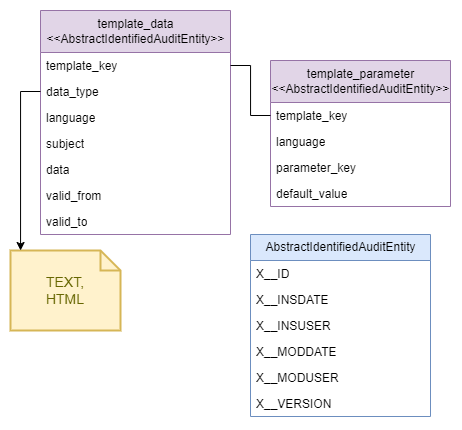

The diagram above was exported from draw.io. Its source (the exported page's mxGraphModel, read from the mxfile embedded in the PNG):
<mxGraphModel dx="1235" dy="665" grid="1" gridSize="10" guides="1" tooltips="1" connect="1" arrows="1" fold="1" page="1" pageScale="1" pageWidth="827" pageHeight="1169" math="0" shadow="0">
  <root>
    <mxCell id="0" />
    <mxCell id="1" parent="0" />
    <mxCell id="dCYdvgjBWONdrBXtkwD7-3" value="template_data&lt;div&gt;&amp;lt;&amp;lt;AbstractIdentifiedAuditEntity&amp;gt;&amp;gt;&lt;/div&gt;" style="swimlane;fontStyle=0;childLayout=stackLayout;horizontal=1;startSize=42;fillColor=#e1d5e7;horizontalStack=0;resizeParent=1;resizeParentMax=0;resizeLast=0;collapsible=1;marginBottom=0;html=1;strokeColor=#9673a6;" vertex="1" parent="1">
      <mxGeometry x="60" y="20" width="190" height="224" as="geometry" />
    </mxCell>
    <mxCell id="dCYdvgjBWONdrBXtkwD7-4" value="template_key" style="text;strokeColor=none;fillColor=none;align=left;verticalAlign=top;spacingLeft=4;spacingRight=4;overflow=hidden;rotatable=0;points=[[0,0.5],[1,0.5]];portConstraint=eastwest;whiteSpace=wrap;html=1;" vertex="1" parent="dCYdvgjBWONdrBXtkwD7-3">
      <mxGeometry y="42" width="190" height="26" as="geometry" />
    </mxCell>
    <mxCell id="dCYdvgjBWONdrBXtkwD7-5" value="data_type" style="text;strokeColor=none;fillColor=none;align=left;verticalAlign=top;spacingLeft=4;spacingRight=4;overflow=hidden;rotatable=0;points=[[0,0.5],[1,0.5]];portConstraint=eastwest;whiteSpace=wrap;html=1;" vertex="1" parent="dCYdvgjBWONdrBXtkwD7-3">
      <mxGeometry y="68" width="190" height="26" as="geometry" />
    </mxCell>
    <mxCell id="dCYdvgjBWONdrBXtkwD7-6" value="language" style="text;strokeColor=none;fillColor=none;align=left;verticalAlign=top;spacingLeft=4;spacingRight=4;overflow=hidden;rotatable=0;points=[[0,0.5],[1,0.5]];portConstraint=eastwest;whiteSpace=wrap;html=1;" vertex="1" parent="dCYdvgjBWONdrBXtkwD7-3">
      <mxGeometry y="94" width="190" height="26" as="geometry" />
    </mxCell>
    <mxCell id="dCYdvgjBWONdrBXtkwD7-18" value="subject" style="text;strokeColor=none;fillColor=none;align=left;verticalAlign=top;spacingLeft=4;spacingRight=4;overflow=hidden;rotatable=0;points=[[0,0.5],[1,0.5]];portConstraint=eastwest;whiteSpace=wrap;html=1;" vertex="1" parent="dCYdvgjBWONdrBXtkwD7-3">
      <mxGeometry y="120" width="190" height="26" as="geometry" />
    </mxCell>
    <mxCell id="dCYdvgjBWONdrBXtkwD7-19" value="data" style="text;strokeColor=none;fillColor=none;align=left;verticalAlign=top;spacingLeft=4;spacingRight=4;overflow=hidden;rotatable=0;points=[[0,0.5],[1,0.5]];portConstraint=eastwest;whiteSpace=wrap;html=1;" vertex="1" parent="dCYdvgjBWONdrBXtkwD7-3">
      <mxGeometry y="146" width="190" height="26" as="geometry" />
    </mxCell>
    <mxCell id="dCYdvgjBWONdrBXtkwD7-20" value="valid_from" style="text;strokeColor=none;fillColor=none;align=left;verticalAlign=top;spacingLeft=4;spacingRight=4;overflow=hidden;rotatable=0;points=[[0,0.5],[1,0.5]];portConstraint=eastwest;whiteSpace=wrap;html=1;" vertex="1" parent="dCYdvgjBWONdrBXtkwD7-3">
      <mxGeometry y="172" width="190" height="26" as="geometry" />
    </mxCell>
    <mxCell id="dCYdvgjBWONdrBXtkwD7-21" value="valid_to" style="text;strokeColor=none;fillColor=none;align=left;verticalAlign=top;spacingLeft=4;spacingRight=4;overflow=hidden;rotatable=0;points=[[0,0.5],[1,0.5]];portConstraint=eastwest;whiteSpace=wrap;html=1;" vertex="1" parent="dCYdvgjBWONdrBXtkwD7-3">
      <mxGeometry y="198" width="190" height="26" as="geometry" />
    </mxCell>
    <mxCell id="dCYdvgjBWONdrBXtkwD7-7" value="template_parameter&lt;div&gt;&amp;lt;&amp;lt;AbstractIdentifiedAuditEntity&amp;gt;&amp;gt;&lt;/div&gt;" style="swimlane;fontStyle=0;childLayout=stackLayout;horizontal=1;startSize=42;fillColor=#e1d5e7;horizontalStack=0;resizeParent=1;resizeParentMax=0;resizeLast=0;collapsible=1;marginBottom=0;html=1;strokeColor=#9673a6;" vertex="1" parent="1">
      <mxGeometry x="290" y="70" width="180" height="146" as="geometry" />
    </mxCell>
    <mxCell id="dCYdvgjBWONdrBXtkwD7-8" value="template_key" style="text;strokeColor=none;fillColor=none;align=left;verticalAlign=top;spacingLeft=4;spacingRight=4;overflow=hidden;rotatable=0;points=[[0,0.5],[1,0.5]];portConstraint=eastwest;whiteSpace=wrap;html=1;" vertex="1" parent="dCYdvgjBWONdrBXtkwD7-7">
      <mxGeometry y="42" width="180" height="26" as="geometry" />
    </mxCell>
    <mxCell id="dCYdvgjBWONdrBXtkwD7-9" value="language" style="text;strokeColor=none;fillColor=none;align=left;verticalAlign=top;spacingLeft=4;spacingRight=4;overflow=hidden;rotatable=0;points=[[0,0.5],[1,0.5]];portConstraint=eastwest;whiteSpace=wrap;html=1;" vertex="1" parent="dCYdvgjBWONdrBXtkwD7-7">
      <mxGeometry y="68" width="180" height="26" as="geometry" />
    </mxCell>
    <mxCell id="dCYdvgjBWONdrBXtkwD7-10" value="parameter_key" style="text;strokeColor=none;fillColor=none;align=left;verticalAlign=top;spacingLeft=4;spacingRight=4;overflow=hidden;rotatable=0;points=[[0,0.5],[1,0.5]];portConstraint=eastwest;whiteSpace=wrap;html=1;" vertex="1" parent="dCYdvgjBWONdrBXtkwD7-7">
      <mxGeometry y="94" width="180" height="26" as="geometry" />
    </mxCell>
    <mxCell id="dCYdvgjBWONdrBXtkwD7-23" value="default_value" style="text;strokeColor=none;fillColor=none;align=left;verticalAlign=top;spacingLeft=4;spacingRight=4;overflow=hidden;rotatable=0;points=[[0,0.5],[1,0.5]];portConstraint=eastwest;whiteSpace=wrap;html=1;" vertex="1" parent="dCYdvgjBWONdrBXtkwD7-7">
      <mxGeometry y="120" width="180" height="26" as="geometry" />
    </mxCell>
    <mxCell id="dCYdvgjBWONdrBXtkwD7-11" value="AbstractIdentifiedAuditEntity" style="swimlane;fontStyle=0;childLayout=stackLayout;horizontal=1;startSize=26;fillColor=#dae8fc;horizontalStack=0;resizeParent=1;resizeParentMax=0;resizeLast=0;collapsible=1;marginBottom=0;html=1;strokeColor=#6c8ebf;" vertex="1" parent="1">
      <mxGeometry x="270" y="244" width="180" height="182" as="geometry" />
    </mxCell>
    <mxCell id="dCYdvgjBWONdrBXtkwD7-12" value="X__ID" style="text;strokeColor=none;fillColor=none;align=left;verticalAlign=top;spacingLeft=4;spacingRight=4;overflow=hidden;rotatable=0;points=[[0,0.5],[1,0.5]];portConstraint=eastwest;whiteSpace=wrap;html=1;" vertex="1" parent="dCYdvgjBWONdrBXtkwD7-11">
      <mxGeometry y="26" width="180" height="26" as="geometry" />
    </mxCell>
    <mxCell id="dCYdvgjBWONdrBXtkwD7-13" value="X__INSDATE" style="text;strokeColor=none;fillColor=none;align=left;verticalAlign=top;spacingLeft=4;spacingRight=4;overflow=hidden;rotatable=0;points=[[0,0.5],[1,0.5]];portConstraint=eastwest;whiteSpace=wrap;html=1;" vertex="1" parent="dCYdvgjBWONdrBXtkwD7-11">
      <mxGeometry y="52" width="180" height="26" as="geometry" />
    </mxCell>
    <mxCell id="dCYdvgjBWONdrBXtkwD7-14" value="X__INSUSER" style="text;strokeColor=none;fillColor=none;align=left;verticalAlign=top;spacingLeft=4;spacingRight=4;overflow=hidden;rotatable=0;points=[[0,0.5],[1,0.5]];portConstraint=eastwest;whiteSpace=wrap;html=1;" vertex="1" parent="dCYdvgjBWONdrBXtkwD7-11">
      <mxGeometry y="78" width="180" height="26" as="geometry" />
    </mxCell>
    <mxCell id="dCYdvgjBWONdrBXtkwD7-15" value="X__MODDATE" style="text;strokeColor=none;fillColor=none;align=left;verticalAlign=top;spacingLeft=4;spacingRight=4;overflow=hidden;rotatable=0;points=[[0,0.5],[1,0.5]];portConstraint=eastwest;whiteSpace=wrap;html=1;" vertex="1" parent="dCYdvgjBWONdrBXtkwD7-11">
      <mxGeometry y="104" width="180" height="26" as="geometry" />
    </mxCell>
    <mxCell id="dCYdvgjBWONdrBXtkwD7-16" value="X__MODUSER" style="text;strokeColor=none;fillColor=none;align=left;verticalAlign=top;spacingLeft=4;spacingRight=4;overflow=hidden;rotatable=0;points=[[0,0.5],[1,0.5]];portConstraint=eastwest;whiteSpace=wrap;html=1;" vertex="1" parent="dCYdvgjBWONdrBXtkwD7-11">
      <mxGeometry y="130" width="180" height="26" as="geometry" />
    </mxCell>
    <mxCell id="dCYdvgjBWONdrBXtkwD7-17" value="X__VERSION" style="text;strokeColor=none;fillColor=none;align=left;verticalAlign=top;spacingLeft=4;spacingRight=4;overflow=hidden;rotatable=0;points=[[0,0.5],[1,0.5]];portConstraint=eastwest;whiteSpace=wrap;html=1;" vertex="1" parent="dCYdvgjBWONdrBXtkwD7-11">
      <mxGeometry y="156" width="180" height="26" as="geometry" />
    </mxCell>
    <mxCell id="dCYdvgjBWONdrBXtkwD7-22" value="TEXT,&lt;div&gt;HTML&lt;/div&gt;" style="shape=note;strokeWidth=2;fontSize=14;size=20;whiteSpace=wrap;html=1;fillColor=#fff2cc;strokeColor=#d6b656;fontColor=#666600;" vertex="1" parent="1">
      <mxGeometry x="30" y="260" width="110.00000000000001" height="80" as="geometry" />
    </mxCell>
    <mxCell id="dCYdvgjBWONdrBXtkwD7-24" style="edgeStyle=orthogonalEdgeStyle;rounded=0;orthogonalLoop=1;jettySize=auto;html=1;exitX=0;exitY=0.5;exitDx=0;exitDy=0;entryX=1;entryY=0.5;entryDx=0;entryDy=0;endArrow=none;endFill=0;" edge="1" parent="1" source="dCYdvgjBWONdrBXtkwD7-8" target="dCYdvgjBWONdrBXtkwD7-4">
      <mxGeometry relative="1" as="geometry" />
    </mxCell>
    <mxCell id="dCYdvgjBWONdrBXtkwD7-25" style="edgeStyle=orthogonalEdgeStyle;rounded=0;orthogonalLoop=1;jettySize=auto;html=1;exitX=0;exitY=0.5;exitDx=0;exitDy=0;" edge="1" parent="1" source="dCYdvgjBWONdrBXtkwD7-5" target="dCYdvgjBWONdrBXtkwD7-22">
      <mxGeometry relative="1" as="geometry">
        <Array as="points">
          <mxPoint x="40" y="101" />
        </Array>
      </mxGeometry>
    </mxCell>
  </root>
</mxGraphModel>